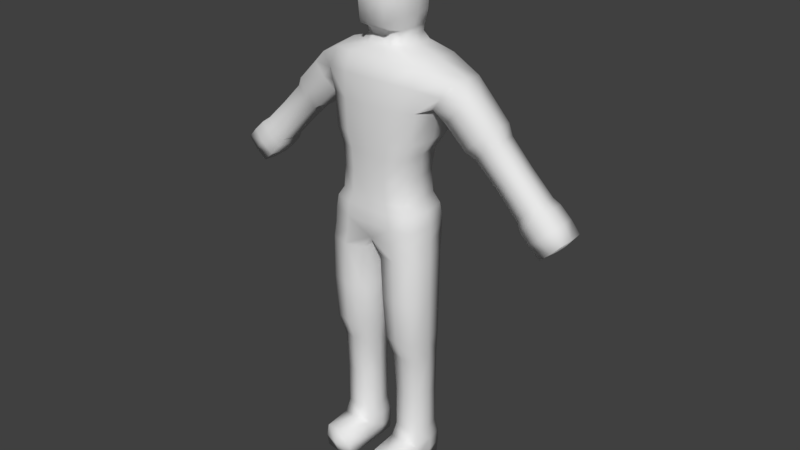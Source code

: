 # Source: boxman_2.blend  (saved by Blender 2.77.0; exported with 4.5.12 LTS)
import bpy
from mathutils import Matrix  # noqa: F401  (used for matrix-valued properties, if any)

bpy.ops.wm.read_factory_settings(use_empty=True)
scene = bpy.context.scene
scene.name = 'Scene'

# ---- collections
col_collection_1 = bpy.data.collections.new('Collection 1'); scene.collection.children.link(col_collection_1)

# ---- world
world_world = bpy.data.worlds.new('World'); scene.world = world_world
world_world.color = (0.05088, 0.05088, 0.05088)
world_world.use_sun_shadow = False
world_world.sun_shadow_jitter_overblur = 0.0
world_world.cycles.sampling_method = 'MANUAL'

# ---- meshes
me_cube_002 = bpy.data.meshes.new('Cube.002')
me_cube_002.from_pydata([(-3.505, -0.1789, -0.9378), (-4.012, -0.1789, -0.4312), (-3.505, 0.5375, -0.9378), (-4.012, 0.5375, -0.4312), (-4.022, -0.1701, -1.444), (-4.516, -0.1701, -0.9497), (-4.022, 0.5287, -1.444), (-4.516, 0.5287, -0.9497), (-2.317, -0.1405, 0.3171), (-2.769, -0.1405, 0.7694), (-2.317, 0.4992, 0.3171), (-2.769, 0.4992, 0.7694), (-3.398, -0.1355, -0.7587), (-3.843, -0.1355, -0.3134), (-3.398, 0.4942, -0.7587), (-3.843, 0.4942, -0.3134), (-2.081, -0.2087, 0.4566), (-2.63, -0.2087, 1.005), (-2.081, 0.5674, 0.4566), (-2.63, 0.5674, 1.005), (-0.4085, -1.262, -8.074), (-0.4085, -1.262, -7.475), (-0.4085, 0.2817, -8.074), (-0.3947, 0.2976, -7.454), (-1.112, -1.262, -8.074), (-1.112, -1.262, -7.475), (-1.112, 0.2817, -8.074), (-1.126, 0.2976, -7.454), (-0.448, -0.4782, -7.104), (-0.4209, -0.5442, -5.063), (-0.4494, 0.2402, -7.105), (-0.4209, 0.23, -5.063), (-1.075, -0.4782, -7.104), (-1.09, -0.5442, -5.063), (-1.074, 0.2402, -7.105), (-1.09, 0.23, -5.063), (-0.3324, -0.7336, -4.496), (-0.2518, -0.8029, -2.342), (-0.3324, 0.2013, -4.496), (-0.2518, 0.2385, -2.342), (-1.141, -0.7336, -4.496), (-1.145, -0.799, -2.339), (-1.141, 0.2013, -4.496), (-1.145, 0.2357, -2.339), (0.4085, -1.262, -8.074), (0.4085, -1.262, -7.475), (0.4085, 0.2817, -8.074), (0.3947, 0.2976, -7.454), (1.112, -1.262, -8.074), (1.112, -1.262, -7.475), (1.112, 0.2817, -8.074), (1.126, 0.2976, -7.454), (0.448, -0.4782, -7.104), (0.4209, -0.5442, -5.063), (0.4494, 0.2402, -7.105), (0.4209, 0.23, -5.063), (1.075, -0.4782, -7.104), (1.09, -0.5442, -5.063), (1.074, 0.2402, -7.105), (1.09, 0.23, -5.063), (0.3324, -0.7336, -4.496), (0.2518, -0.8029, -2.342), (0.3324, 0.2013, -4.496), (0.2518, 0.2385, -2.342), (1.141, -0.7336, -4.496), (1.145, -0.799, -2.339), (1.141, 0.2013, -4.496), (1.145, 0.2357, -2.339), (3.505, -0.1789, -0.9378), (4.012, -0.1789, -0.4312), (3.505, 0.5375, -0.9378), (4.012, 0.5375, -0.4312), (4.022, -0.1701, -1.444), (4.516, -0.1701, -0.9497), (4.022, 0.5287, -1.444), (4.516, 0.5287, -0.9497), (2.317, -0.1405, 0.3171), (2.769, -0.1405, 0.7694), (2.317, 0.4992, 0.3171), (2.769, 0.4992, 0.7694), (3.398, -0.1355, -0.7587), (3.843, -0.1355, -0.3134), (3.398, 0.4942, -0.7587), (3.843, 0.4942, -0.3134), (2.081, -0.2087, 0.4566), (2.63, -0.2087, 1.005), (2.081, 0.5674, 0.4566), (2.63, 0.5674, 1.005), (0.6123, -0.4178, 3.093), (0.6215, -0.4342, 3.942), (0.6123, 0.3672, 3.093), (0.6215, 0.3457, 3.942), (0.5648, -0.3752, 2.405), (0.4479, -0.3518, 2.741), (0.5648, 0.5032, 2.405), (0.4479, 0.4674, 2.741), (1.014, -0.7316, 0.4306), (1.094, -0.6054, 2.189), (1.014, 0.607, 0.4306), (1.094, 0.6547, 2.189), (0.846, -0.7456, -1.005), (0.846, -0.7403, 0.06011), (0.846, 0.3255, -1.005), (0.846, 0.3888, 0.06011), (1.09, -0.7819, -1.945), (1.012, -0.7687, -1.248), (1.09, 0.3463, -1.945), (1.012, 0.3697, -1.248), (-0.6123, -0.4178, 3.093), (-0.6215, -0.4342, 3.942), (-0.6123, 0.3672, 3.093), (-0.6215, 0.3457, 3.942), (0.0, 0.5958, 4.206), (0.0, 0.6703, 2.882), (0.0, -0.6887, 4.206), (0.0, -0.7305, 2.882), (-0.5648, -0.3752, 2.405), (-0.4479, -0.3518, 2.741), (-0.5648, 0.5032, 2.405), (-0.4479, 0.4674, 2.741), (0.0, 0.5776, 2.741), (0.0, 0.6182, 2.41), (0.0, -0.462, 2.741), (0.0, -0.4947, 2.41), (-1.014, -0.7316, 0.4306), (-1.094, -0.6054, 2.189), (-1.014, 0.607, 0.4306), (-1.094, 0.6547, 2.189), (0.0, 0.8189, 2.248), (0.0, 0.7996, 0.4301), (0.0, -0.8276, 2.248), (0.0, -0.9294, 0.4301), (-0.846, -0.7456, -1.005), (-0.846, -0.7403, 0.06011), (-0.846, 0.3255, -1.005), (-0.846, 0.3888, 0.06011), (0.0, 0.5428, 0.06011), (0.0, 0.4741, -1.005), (0.0, -0.8942, 0.06011), (0.0, -0.8942, -1.005), (-1.09, -0.7819, -1.945), (-1.012, -0.7687, -1.248), (-1.09, 0.3463, -1.945), (-1.012, 0.3697, -1.248), (0.0, 0.5303, -1.248), (-1.886e-06, 0.3873, -1.986), (0.0, -0.9294, -1.248), (-1.885e-06, -0.8374, -1.986), (-3.758, -0.2313, -0.6845), (-4.049, 0.1793, -0.3942), (-3.758, 0.5899, -0.6845), (-3.468, 0.1793, -0.9748), (-4.281, 0.5462, -0.6903), (-4.281, 0.5462, -1.209), (-3.762, 0.5462, -1.209), (-4.541, 0.1793, -0.9497), (-4.281, -0.1875, -1.209), (-4.022, 0.1793, -1.469), (-4.281, -0.1875, -0.6903), (-3.762, -0.1875, -1.209), (-2.543, -0.1843, 0.5432), (-2.8, 0.1793, 0.8003), (-2.543, 0.5429, 0.5432), (-2.286, 0.1793, 0.2861), (-3.299, 0.4855, 0.2203), (-3.621, 0.5379, -0.5361), (-2.866, 0.4855, -0.2127), (-3.874, 0.1793, -0.2825), (-3.367, 0.1793, -0.7897), (-3.299, -0.1269, 0.2203), (-2.866, -0.1269, -0.2127), (-2.128, 0.581, 1.526), (-2.355, 0.6247, 0.7309), (-1.56, 0.581, 0.9583), (-2.67, 0.1793, 1.046), (-2.355, -0.2661, 0.7309), (-2.041, 0.1793, 0.416), (-2.128, -0.2224, 1.526), (-1.56, -0.2224, 0.9583), (-0.3909, -1.298, -7.774), (-0.3834, -0.5756, -7.446), (-0.3909, 0.3001, -7.774), (-0.3909, -0.5818, -8.089), (-0.7603, 0.3527, -7.454), (-1.129, 0.3001, -7.774), (-0.7601, 0.3001, -8.089), (-1.137, -0.5756, -7.446), (-1.129, -1.298, -7.774), (-1.129, -0.5818, -8.089), (-0.7601, -1.298, -7.46), (-0.7601, -1.298, -8.089), (-0.4513, -0.4803, -6.093), (-0.3422, -0.1571, -5.063), (-0.4513, 0.236, -6.093), (-0.3748, -0.1129, -7.105), (-0.7555, 0.321, -5.063), (-1.071, 0.236, -6.093), (-0.7615, 0.3251, -7.105), (-1.169, -0.1571, -5.063), (-1.071, -0.4803, -6.093), (-1.148, -0.1129, -7.105), (-0.7555, -0.6353, -5.063), (-0.7615, -0.5646, -7.099), (-0.2988, -0.7967, -3.411), (-0.156, -0.2833, -2.347), (-0.2988, 0.1989, -3.411), (-0.2337, -0.2662, -4.496), (-0.7043, 0.3588, -2.339), (-1.159, 0.1989, -3.411), (-0.7368, 0.3153, -4.496), (-1.25, -0.2816, -2.339), (-1.159, -0.7967, -3.411), (-1.24, -0.2662, -4.496), (-0.7043, -0.9221, -2.339), (-0.7368, -0.8476, -4.496), (0.3909, -1.298, -7.774), (0.3834, -0.5756, -7.446), (0.3909, 0.3001, -7.774), (0.3909, -0.5818, -8.089), (0.7603, 0.3527, -7.454), (1.129, 0.3001, -7.774), (0.76, 0.3001, -8.089), (1.137, -0.5756, -7.446), (1.129, -1.298, -7.774), (1.129, -0.5818, -8.089), (0.76, -1.298, -7.46), (0.76, -1.298, -8.089), (0.4513, -0.4803, -6.093), (0.3422, -0.1571, -5.063), (0.4513, 0.236, -6.093), (0.3748, -0.1129, -7.105), (0.7555, 0.321, -5.063), (1.071, 0.236, -6.093), (0.7615, 0.3251, -7.105), (1.169, -0.1571, -5.063), (1.071, -0.4803, -6.093), (1.148, -0.1129, -7.105), (0.7555, -0.6353, -5.063), (0.7615, -0.5646, -7.099), (0.2987, -0.7967, -3.411), (0.156, -0.2833, -2.347), (0.2987, 0.1989, -3.411), (0.2337, -0.2662, -4.496), (0.7043, 0.3588, -2.339), (1.159, 0.1989, -3.411), (0.7368, 0.3153, -4.496), (1.25, -0.2816, -2.339), (1.159, -0.7967, -3.411), (1.24, -0.2662, -4.496), (0.7043, -0.9221, -2.339), (0.7368, -0.8476, -4.496), (3.758, -0.2313, -0.6845), (4.049, 0.1793, -0.3942), (3.758, 0.5899, -0.6845), (3.468, 0.1793, -0.9748), (4.281, 0.5462, -0.6903), (4.281, 0.5462, -1.209), (3.762, 0.5462, -1.209), (4.541, 0.1793, -0.9497), (4.281, -0.1875, -1.209), (4.022, 0.1793, -1.469), (4.281, -0.1875, -0.6903), (3.762, -0.1875, -1.209), (2.543, -0.1843, 0.5432), (2.8, 0.1793, 0.8003), (2.543, 0.5429, 0.5432), (2.286, 0.1793, 0.2861), (3.299, 0.4855, 0.2203), (3.621, 0.5379, -0.5361), (2.866, 0.4855, -0.2127), (3.874, 0.1793, -0.2825), (3.621, -0.1793, -0.5361), (3.367, 0.1793, -0.7897), (3.299, -0.1269, 0.2203), (2.866, -0.1269, -0.2127), (2.128, 0.581, 1.526), (2.355, 0.6247, 0.7309), (1.56, 0.581, 0.9583), (2.67, 0.1793, 1.046), (2.355, -0.2661, 0.7309), (2.04, 0.1793, 0.416), (2.128, -0.2224, 1.526), (1.56, -0.2224, 0.9583), (0.3243, 0.5958, 4.206), (0.6358, 0.3813, 3.538), (0.6367, -0.04425, 3.978), (0.6358, -0.4668, 3.538), (0.6574, -0.02528, 3.093), (0.3128, -0.7305, 2.882), (0.3128, 0.6703, 2.882), (0.3243, -0.6887, 4.206), (0.0, -0.04648, 4.3), (0.0, -0.7805, 3.546), (0.0, 0.6875, 3.546), (0.2471, 0.5703, 2.741), (0.4278, 0.4553, 2.574), (0.4943, 0.0578, 2.741), (0.4278, -0.2941, 2.574), (0.6178, 0.06499, 2.41), (0.3036, -0.4874, 2.41), (0.3036, 0.611, 2.41), (0.2471, -0.4547, 2.741), (0.0, -0.3958, 2.574), (0.0, 0.557, 2.574), (0.5302, 0.8054, 2.243), (1.111, 0.693, 1.187), (1.182, 0.03557, 2.247), (1.111, -0.6845, 1.187), (1.12, -0.06166, 0.4203), (0.5599, -0.9151, 0.4301), (0.5599, 0.7853, 0.4301), (0.5302, -0.8096, 2.243), (0.0, -0.9405, 1.19), (0.0, 0.8808, 1.19), (0.4669, 0.5323, 0.06011), (0.7957, 0.3169, -0.4781), (0.9338, -0.1757, 0.06011), (0.7957, -0.7378, -0.4781), (0.9338, -0.2101, -1.005), (0.4669, -0.8838, -1.005), (0.4669, 0.4637, -1.005), (0.4669, -0.8838, 0.06011), (0.0, -0.884, -0.4781), (0.0, 0.4631, -0.4781), (0.5599, 0.5187, -1.248), (1.069, 0.3817, -1.589), (1.12, -0.1995, -1.248), (1.069, -0.7774, -1.589), (1.201, -0.2178, -1.945), (0.6159, -0.9222, -1.947), (0.6159, 0.4855, -1.947), (0.5599, -0.9178, -1.248), (-1.416e-07, -0.9328, -1.592), (-1.416e-07, 0.5359, -1.592), (-3.621, -0.1793, -0.5361), (-0.3243, 0.5958, 4.206), (-0.6358, 0.3813, 3.538), (-0.6367, -0.04425, 3.978), (-0.6358, -0.4668, 3.538), (-0.6574, -0.02528, 3.093), (-0.3128, -0.7305, 2.882), (-0.3128, 0.6703, 2.882), (-0.3243, -0.6887, 4.206), (-0.2471, 0.5703, 2.741), (-0.4278, 0.4553, 2.574), (-0.4943, 0.0578, 2.741), (-0.4278, -0.2941, 2.574), (-0.6178, 0.06499, 2.41), (-0.3036, -0.4874, 2.41), (-0.3036, 0.611, 2.41), (-0.2471, -0.4547, 2.741), (-0.5302, 0.8054, 2.243), (-1.111, 0.693, 1.187), (-1.182, 0.03557, 2.247), (-1.111, -0.6845, 1.187), (-1.12, -0.06166, 0.4203), (-0.5599, -0.9151, 0.4301), (-0.5599, 0.7853, 0.4301), (-0.5302, -0.8096, 2.243), (-0.4669, 0.5323, 0.06011), (-0.7957, 0.3169, -0.4781), (-0.9338, -0.1757, 0.06011), (-0.7957, -0.7378, -0.4781), (-0.9338, -0.2101, -1.005), (-0.4669, -0.8838, -1.005), (-0.4669, 0.4637, -1.005), (-0.4669, -0.8838, 0.06011), (-0.5599, 0.5187, -1.248), (-1.069, 0.3817, -1.589), (-1.12, -0.1995, -1.248), (-1.069, -0.7774, -1.589), (-1.201, -0.2178, -1.945), (-0.6159, -0.9222, -1.947), (-0.6159, 0.4855, -1.947), (-0.5599, -0.9178, -1.248), (-0.5921, -0.9289, -1.589), (-1.181, -0.1979, -1.589), (-0.5921, 0.5331, -1.589), (-0.4392, -0.8736, -0.4781), (-0.8784, -0.2105, -0.4781), (-0.4392, 0.4527, -0.4781), (-0.5924, -0.9208, 1.191), (-1.194, 0.01073, 1.072), (-0.5924, 0.8662, 1.191), (-0.2356, -0.3886, 2.574), (-0.4713, 0.08059, 2.574), (-0.2356, 0.5498, 2.574), (-0.3243, -0.7805, 3.546), (-0.3243, -0.04648, 4.3), (-0.6924, -0.04425, 3.541), (-0.3243, 0.6875, 3.546), (0.5921, -0.9289, -1.589), (1.181, -0.1979, -1.589), (0.5921, 0.5331, -1.589), (0.4392, -0.8736, -0.4781), (0.8784, -0.2105, -0.4781), (0.4392, 0.4527, -0.4781), (0.5924, -0.9208, 1.191), (1.194, 0.01073, 1.072), (0.5924, 0.8662, 1.191), (0.2356, -0.3886, 2.574), (0.4713, 0.08059, 2.574), (0.2356, 0.5498, 2.574), (0.3243, -0.7805, 3.546), (0.3243, -0.04648, 4.3), (0.6924, -0.04425, 3.541), (0.3243, 0.6875, 3.546), (2.169, 0.1793, 1.567), (1.52, 0.1793, 0.9177), (1.844, -0.2797, 1.242), (1.844, 0.6384, 1.242), (3.33, 0.1793, 0.2513), (2.835, 0.1793, -0.2436), (3.083, -0.1706, 0.003826), (3.083, 0.5293, 0.003826), (4.318, 0.1793, -0.6533), (3.725, 0.1793, -1.246), (4.022, -0.2399, -0.9497), (4.318, 0.1793, -1.246), (4.022, 0.5986, -0.9497), (0.7289, -0.9165, -3.411), (1.263, -0.2989, -3.411), (0.7289, 0.3186, -3.411), (0.1951, -0.2989, -3.411), (0.7614, -0.5656, -6.093), (1.145, -0.1222, -6.093), (0.7614, 0.3213, -6.093), (0.3775, -0.1222, -6.093), (0.7603, -0.6429, -7.409), (0.76, -0.5818, -8.134), (0.76, -1.409, -7.774), (1.182, -0.5818, -7.774), (0.76, 0.3552, -7.774), (0.3382, -0.5818, -7.774), (-2.676e-06, -0.2374, -2.059), (-0.7289, -0.9165, -3.411), (-1.263, -0.2989, -3.411), (-0.7289, 0.3186, -3.411), (-0.1951, -0.2989, -3.411), (-0.7614, -0.5656, -6.093), (-1.145, -0.1221, -6.093), (-0.7614, 0.3213, -6.093), (-0.3776, -0.1221, -6.093), (-0.7603, -0.6429, -7.409), (-0.7601, -0.5818, -8.134), (-0.7601, -1.409, -7.774), (-1.182, -0.5818, -7.774), (-0.7601, 0.3552, -7.774), (-0.3382, -0.5818, -7.774), (-2.169, 0.1793, 1.567), (-1.52, 0.1793, 0.9177), (-1.844, -0.2797, 1.242), (-1.844, 0.6384, 1.242), (-3.33, 0.1793, 0.2513), (-2.835, 0.1793, -0.2436), (-3.083, -0.1706, 0.003826), (-3.083, 0.5293, 0.003826), (-4.318, 0.1793, -0.6533), (-3.725, 0.1793, -1.246), (-4.022, -0.2399, -0.9497), (-4.318, 0.1793, -1.246), (-4.022, 0.5986, -0.9497), (0.342, -0.09001, -7.454), (1.129, -0.08575, -8.089), (0.3909, -0.08575, -8.089), (1.179, -0.09001, -7.454), (0.76, -0.08575, -8.134), (1.182, -0.08575, -7.774), (0.3382, -0.08575, -7.774), (-0.342, -0.09, -7.454), (-1.129, -0.08575, -8.089), (-0.3909, -0.08575, -8.089), (-1.179, -0.09, -7.454), (-0.7601, -0.08575, -8.134), (-1.182, -0.08575, -7.774), (-0.3382, -0.08575, -7.774), (1.141, 0.8114, 1.748), (1.141, -0.7813, 1.748), (0.0, -0.9327, 1.808), (0.0, 0.8822, 1.808), (-1.141, 0.8114, 1.748), (-1.141, -0.7813, 1.748), (-0.5924, -0.9223, 1.803), (-0.5924, 0.8783, 1.803), (0.5924, -0.9223, 1.803), (0.5924, 0.8783, 1.803), (1.304, 0.6121, 1.222), (1.791, -0.3051, 1.842), (1.791, 0.6121, 1.842), (1.304, -0.3051, 1.222), (1.831, 0.1535, 1.882), (1.263, 0.1535, 1.181), (1.547, -0.3625, 1.532), (1.547, 0.6695, 1.532), (-1.304, 0.6121, 1.222), (-1.791, -0.3051, 1.842), (-1.791, 0.6121, 1.842), (-1.304, -0.3051, 1.222), (-1.831, 0.1535, 1.882), (-1.263, 0.1535, 1.181), (-1.547, -0.3625, 1.532), (-1.547, 0.6695, 1.532)], [], [(167, 149, 1, 13), (461, 154, 6, 153), (460, 157, 4, 156), (459, 159, 0, 148), (458, 157, 6, 154), (457, 149, 3, 152), (10, 162, 172, 18), (456, 166, 14, 165), (149, 167, 15, 3), (455, 169, 13, 334), (454, 168, 14, 166), (453, 161, 11, 164), (452, 173, 18, 172), (264, 79, 87, 278), (450, 176, 18, 173), (475, 471, 22, 181), (447, 185, 26, 184), (446, 188, 24, 187), (445, 190, 20, 179), (473, 470, 26, 185), (220, 467, 463, 50), (442, 194, 30, 193), (441, 197, 34, 196), (440, 200, 32, 199), (439, 202, 28, 191), (192, 31, 38, 206), (438, 206, 38, 205), (437, 209, 42, 208), (436, 212, 40, 211), (435, 214, 36, 203), (206, 36, 29, 192), (468, 217, 46, 464), (432, 220, 50, 221), (431, 223, 48, 224), (430, 215, 44, 226), (466, 221, 50, 463), (51, 465, 467, 220), (427, 229, 54, 230), (426, 232, 58, 233), (425, 235, 56, 236), (424, 227, 52, 238), (201, 29, 36, 214), (423, 241, 62, 242), (422, 244, 66, 245), (421, 247, 64, 248), (420, 239, 60, 250), (214, 40, 33, 201), (150, 3, 15, 165), (419, 256, 74, 257), (418, 259, 72, 260), (417, 251, 68, 262), (416, 257, 74, 260), (415, 255, 71, 252), (162, 11, 19, 172), (414, 268, 82, 269), (2, 150, 165, 14), (413, 263, 76, 274), (412, 269, 82, 272), (411, 267, 79, 264), (410, 276, 86, 277), (266, 76, 84, 280), (408, 277, 86, 280), (406, 284, 90, 289), (405, 286, 88, 287), (404, 283, 112, 291), (403, 292, 115, 288), (402, 295, 94, 300), (401, 297, 92, 298), (289, 294, 120, 113), (400, 302, 123, 299), (399, 305, 98, 310), (398, 307, 96, 308), (397, 312, 131, 309), (396, 315, 102, 320), (395, 317, 100, 318), (394, 322, 139, 319), (393, 325, 106, 330), (392, 327, 104, 328), (391, 332, 147, 329), (390, 341, 110, 336), (389, 339, 108, 338), (388, 291, 112, 335), (387, 340, 115, 292), (386, 349, 118, 344), (385, 347, 116, 346), (294, 289, 90, 95), (384, 348, 123, 302), (383, 357, 126, 352), (382, 355, 124, 354), (381, 356, 131, 312), (380, 365, 134, 360), (379, 363, 132, 362), (378, 364, 139, 322), (377, 373, 142, 368), (376, 371, 140, 370), (375, 372, 147, 332), (374, 375, 332, 146), (141, 370, 375, 374), (370, 140, 372, 375), (210, 41, 140, 371), (371, 142, 43, 210), (207, 43, 142, 373), (369, 376, 370, 141), (143, 368, 376, 369), (368, 142, 371, 376), (367, 377, 368, 143), (144, 333, 377, 367), (333, 145, 373, 377), (366, 378, 322, 138), (133, 362, 378, 366), (362, 132, 364, 378), (361, 133, 124, 355), (355, 126, 135, 361), (359, 135, 126, 357), (361, 379, 362, 133), (135, 360, 379, 361), (360, 134, 363, 379), (359, 380, 360, 135), (136, 323, 380, 359), (323, 137, 365, 380), (482, 381, 312, 478), (481, 354, 381, 482), (354, 124, 356, 381), (357, 129, 136, 359), (310, 314, 136, 129), (314, 310, 98, 103), (352, 126, 355, 382), (483, 383, 352, 480), (479, 313, 383, 483), (313, 129, 357, 383), (350, 384, 302, 122), (117, 346, 384, 350), (346, 116, 348, 384), (287, 296, 95, 90), (296, 287, 88, 93), (288, 301, 93, 88), (345, 385, 346, 117), (119, 344, 385, 345), (344, 118, 347, 385), (343, 386, 344, 119), (120, 303, 386, 343), (303, 121, 349, 386), (342, 387, 292, 114), (109, 338, 387, 342), (338, 108, 340, 387), (337, 388, 335, 111), (109, 342, 388, 337), (342, 114, 291, 388), (337, 389, 338, 109), (111, 336, 389, 337), (336, 110, 339, 389), (335, 390, 336, 111), (112, 293, 390, 335), (293, 113, 341, 390), (12, 170, 455, 334), (160, 9, 169, 455), (455, 170, 8, 160), (327, 391, 329, 104), (105, 331, 391, 327), (331, 146, 332, 391), (319, 331, 105, 100), (373, 145, 39, 207), (330, 243, 63, 145), (243, 330, 106, 67), (325, 392, 328, 106), (107, 326, 392, 325), (326, 105, 327, 392), (333, 393, 330, 145), (144, 324, 393, 333), (324, 107, 325, 393), (317, 394, 319, 100), (101, 321, 394, 317), (321, 138, 322, 394), (308, 316, 103, 98), (316, 308, 96, 101), (309, 321, 101, 96), (364, 132, 141, 374), (331, 319, 139, 146), (374, 146, 139, 364), (315, 395, 318, 102), (103, 316, 395, 315), (316, 101, 317, 395), (323, 396, 320, 137), (136, 314, 396, 323), (314, 103, 315, 396), (307, 397, 309, 96), (477, 484, 397, 307), (484, 478, 312, 397), (321, 309, 131, 138), (366, 138, 131, 356), (356, 124, 133, 366), (305, 398, 308, 98), (313, 399, 310, 129), (479, 485, 399, 313), (485, 476, 305, 399), (297, 400, 299, 92), (93, 301, 400, 297), (301, 122, 302, 400), (301, 288, 115, 122), (350, 122, 115, 340), (340, 108, 117, 350), (295, 401, 298, 94), (95, 296, 401, 295), (296, 93, 297, 401), (303, 402, 300, 121), (120, 294, 402, 303), (294, 95, 295, 402), (286, 403, 288, 88), (89, 290, 403, 286), (290, 114, 292, 403), (290, 404, 291, 114), (89, 285, 404, 290), (285, 91, 283, 404), (284, 405, 287, 90), (91, 285, 405, 284), (285, 89, 286, 405), (293, 406, 289, 113), (112, 283, 406, 293), (283, 91, 284, 406), (85, 278, 407, 281), (278, 87, 275, 407), (282, 408, 280, 84), (489, 491, 408, 282), (491, 486, 277, 408), (279, 409, 282, 84), (85, 281, 409, 279), (280, 86, 78, 266), (78, 86, 276, 265), (265, 276, 87, 79), (493, 410, 277, 486), (488, 275, 410, 493), (275, 87, 276, 410), (273, 411, 264, 77), (81, 270, 411, 273), (270, 83, 267, 411), (274, 412, 272, 80), (76, 266, 412, 274), (266, 78, 269, 412), (271, 413, 274, 80), (81, 273, 413, 271), (273, 77, 263, 413), (168, 151, 2, 14), (151, 168, 12, 0), (12, 334, 148, 0), (265, 414, 269, 78), (79, 267, 414, 265), (267, 83, 268, 414), (161, 174, 19, 11), (174, 161, 9, 17), (176, 163, 10, 18), (261, 415, 252, 69), (73, 258, 415, 261), (258, 75, 255, 415), (262, 416, 260, 72), (68, 254, 416, 262), (254, 70, 257, 416), (259, 417, 262, 72), (73, 261, 417, 259), (261, 69, 251, 417), (256, 418, 260, 74), (75, 258, 418, 256), (258, 73, 259, 418), (253, 419, 257, 70), (71, 255, 419, 253), (255, 75, 256, 419), (148, 334, 13, 1), (254, 68, 80, 272), (272, 82, 70, 254), (328, 246, 67, 106), (246, 328, 104, 65), (329, 249, 65, 104), (198, 33, 40, 212), (212, 42, 35, 198), (195, 35, 42, 209), (247, 420, 250, 64), (65, 249, 420, 247), (249, 61, 239, 420), (244, 421, 248, 66), (67, 246, 421, 244), (246, 65, 247, 421), (241, 422, 245, 62), (63, 243, 422, 241), (243, 67, 244, 422), (239, 423, 242, 60), (61, 240, 423, 239), (240, 63, 241, 423), (209, 38, 31, 195), (234, 248, 64, 57), (248, 234, 59, 66), (235, 424, 238, 56), (57, 237, 424, 235), (237, 53, 227, 424), (232, 425, 236, 58), (59, 234, 425, 232), (234, 57, 235, 425), (229, 426, 233, 54), (55, 231, 426, 229), (231, 59, 232, 426), (227, 427, 230, 52), (53, 228, 427, 227), (228, 55, 229, 427), (225, 428, 216, 45), (49, 222, 428, 225), (218, 464, 466, 429), (226, 429, 224, 48), (44, 218, 429, 226), (464, 46, 221, 466), (223, 430, 226, 48), (49, 225, 430, 223), (225, 45, 215, 430), (467, 431, 224, 463), (465, 222, 431, 467), (222, 49, 223, 431), (217, 432, 221, 46), (47, 219, 432, 217), (219, 51, 220, 432), (215, 433, 218, 44), (45, 216, 433, 215), (462, 47, 217, 468), (249, 329, 147, 61), (213, 37, 147, 372), (372, 140, 41, 213), (231, 245, 66, 59), (245, 231, 55, 62), (228, 242, 62, 55), (213, 435, 203, 37), (41, 211, 435, 213), (211, 40, 214, 435), (210, 436, 211, 41), (43, 208, 436, 210), (208, 42, 212, 436), (207, 437, 208, 43), (39, 205, 437, 207), (205, 38, 209, 437), (204, 438, 205, 39), (37, 203, 438, 204), (203, 36, 206, 438), (242, 228, 53, 60), (250, 237, 57, 64), (237, 250, 60, 53), (201, 439, 191, 29), (33, 199, 439, 201), (199, 32, 202, 439), (198, 440, 199, 33), (35, 196, 440, 198), (196, 34, 200, 440), (195, 441, 196, 35), (31, 193, 441, 195), (193, 30, 197, 441), (192, 442, 193, 31), (29, 191, 442, 192), (191, 28, 194, 442), (216, 462, 468, 433), (25, 189, 443, 186), (189, 21, 180, 443), (471, 473, 185, 22), (20, 190, 444, 182), (190, 24, 188, 444), (189, 445, 179, 21), (25, 187, 445, 189), (187, 24, 190, 445), (186, 446, 187, 25), (472, 474, 446, 186), (474, 470, 188, 446), (183, 447, 184, 27), (23, 181, 447, 183), (181, 22, 185, 447), (469, 475, 181, 23), (21, 179, 448, 180), (179, 20, 182, 448), (174, 449, 171, 19), (17, 177, 449, 174), (499, 450, 173, 494), (497, 178, 450, 499), (178, 16, 176, 450), (17, 175, 451, 177), (175, 16, 178, 451), (278, 85, 77, 264), (263, 77, 85, 279), (279, 84, 76, 263), (171, 452, 172, 19), (496, 501, 452, 171), (501, 494, 173, 452), (167, 453, 164, 15), (13, 169, 453, 167), (169, 9, 161, 453), (163, 454, 166, 10), (8, 170, 454, 163), (170, 12, 168, 454), (70, 82, 268, 253), (253, 268, 83, 71), (252, 71, 83, 270), (164, 456, 165, 15), (11, 162, 456, 164), (162, 10, 166, 456), (163, 176, 16, 8), (160, 175, 17, 9), (175, 160, 8, 16), (155, 457, 152, 7), (5, 158, 457, 155), (158, 1, 149, 457), (151, 458, 154, 2), (0, 159, 458, 151), (159, 4, 157, 458), (158, 459, 148, 1), (5, 156, 459, 158), (156, 4, 159, 459), (155, 460, 156, 5), (7, 153, 460, 155), (153, 6, 157, 460), (152, 461, 153, 7), (3, 150, 461, 152), (150, 2, 154, 461), (270, 81, 69, 252), (251, 69, 81, 271), (271, 80, 68, 251), (429, 466, 463, 224), (433, 468, 464, 218), (180, 448, 475, 469), (184, 26, 470, 474), (27, 184, 474, 472), (182, 444, 473, 471), (444, 188, 470, 473), (448, 182, 471, 475), (465, 236, 56, 222), (51, 58, 236, 465), (219, 233, 58, 51), (233, 219, 47, 54), (54, 47, 462, 230), (230, 462, 216, 52), (34, 27, 472, 200), (197, 183, 27, 34), (183, 197, 30, 23), (200, 472, 186, 32), (443, 202, 32, 186), (202, 443, 180, 28), (469, 194, 28, 180), (23, 30, 194, 469), (238, 428, 222, 56), (428, 238, 52, 216), (61, 147, 434, 240), (37, 204, 434, 147), (326, 318, 100, 105), (318, 326, 107, 102), (240, 434, 145, 63), (324, 320, 102, 107), (320, 324, 144, 137), (365, 137, 144, 367), (367, 143, 134, 365), (363, 134, 143, 369), (369, 141, 132, 363), (341, 113, 120, 343), (343, 119, 110, 341), (339, 110, 119, 345), (345, 117, 108, 339), (304, 99, 476, 485), (128, 304, 485, 479), (311, 130, 478, 484), (97, 311, 484, 477), (128, 479, 483, 351), (351, 483, 480, 127), (125, 481, 482, 358), (358, 482, 478, 130), (204, 39, 145, 434), (281, 487, 492, 409), (281, 407, 490, 487), (407, 275, 488, 490), (409, 492, 489, 282), (177, 451, 500, 495), (177, 495, 498, 449), (449, 498, 496, 171), (451, 178, 497, 500), (382, 354, 497, 499), (352, 382, 499, 494), (480, 352, 494, 501), (127, 480, 501, 496), (127, 496, 498, 353), (481, 500, 497, 354), (125, 495, 500, 481), (353, 498, 495, 125), (398, 305, 486, 491), (307, 398, 491, 489), (476, 99, 488, 493), (305, 476, 493, 486), (307, 489, 492, 477), (477, 492, 487, 97), (97, 487, 490, 306), (306, 490, 488, 99), (348, 116, 125, 358), (358, 130, 123, 348), (311, 299, 123, 130), (299, 311, 97, 92), (306, 298, 92, 97), (298, 306, 99, 94), (304, 300, 94, 99), (300, 304, 128, 121), (349, 121, 128, 351), (351, 127, 118, 349), (347, 118, 127, 353), (353, 125, 116, 347)])
me_cube_002.polygons.foreach_set('use_smooth', [True] * 500)
me_cube_002.use_remesh_preserve_volume = False
me_cube_002.use_remesh_preserve_attributes = False
me_cube_002.use_mirror_vertex_groups = False
me_cube_002.update()
arm_armature_003 = bpy.data.armatures.new('Armature.003')  # bones are not reproduced
arm_armature = bpy.data.armatures.new('Armature')  # bones are not reproduced

# ---- objects
ob_ecb = bpy.data.objects.new('ECB', arm_armature_003)
ob_armature = bpy.data.objects.new('Armature', arm_armature)
ob_playermesh = bpy.data.objects.new('PlayerMesh', me_cube_002)

# ---- transforms, parenting, visibility, modifiers, constraints
ob_ecb.location = (0.0, 0.0, 0.0)
ob_ecb.lineart.crease_threshold = 0.0
ob_armature.location = (0.0, 0.0, 0.0)
ob_armature.show_in_front = True
ob_armature.lineart.crease_threshold = 0.0
ob_playermesh.parent = ob_armature
ob_playermesh.location = (0.0, 0.009462, 1.303)
ob_playermesh.scale = (0.1597, 0.1597, 0.1597)
ob_playermesh.lineart.crease_threshold = 0.0
_vg = ob_playermesh.vertex_groups.new(name='Hips')
_vg.add([104, 105, 106, 107, 140, 141, 142, 143, 144, 145, 146, 147, 324, 325, 326, 327, 328, 329, 330, 331, 332, 333, 367, 368, 369, 370, 371, 372, 373, 374, 375, 376, 377, 391, 392, 393, 434], 1.0, 'REPLACE')
_vg = ob_playermesh.vertex_groups.new(name='Lower Spine')
_vg.add([100, 101, 102, 103, 132, 133, 134, 135, 136, 137, 138, 139, 314, 315, 316, 317, 318, 319, 320, 321, 322, 323, 359, 360, 361, 362, 363, 364, 365, 366, 378, 379, 380, 394, 395, 396], 1.0, 'REPLACE')
_vg = ob_playermesh.vertex_groups.new(name='Upper Spine')
_vg.add([96, 97, 98, 99, 124, 125, 126, 127, 128, 129, 130, 131, 304, 305, 306, 307, 308, 309, 310, 311, 312, 313, 351, 352, 353, 354, 355, 356, 357, 358, 381, 382, 383, 397, 398, 399, 476, 477, 478, 479, 480, 481, 482, 483, 484, 485], 1.0, 'REPLACE')
_vg = ob_playermesh.vertex_groups.new(name='Neck')
_vg.add([92, 93, 94, 95, 116, 117, 118, 119, 120, 121, 122, 123, 294, 295, 296, 297, 298, 299, 300, 301, 302, 303, 343, 344, 345, 346, 347, 348, 349, 350, 384, 385, 386, 400, 401, 402], 1.0, 'REPLACE')
_vg = ob_playermesh.vertex_groups.new(name='Head')
for _i, _w in zip([88, 89, 90, 91, 93, 95, 108, 109, 110, 111, 112, 113, 114, 115, 117, 119, 120, 122, 283, 284, 285, 286, 287, 288, 289, 290, 291, 292, 293, 294, 295, 296, 297, 301, 302, 303, 335, 336, 337, 338, 339, 340, 341, 342, 343, 344, 345, 346, 350, 384, 385, 386, 387, 388, 389, 390, 400, 401, 402, 403, 404, 405, 406], [1.0, 1.0, 1.0, 1.0, 0.5, 0.5, 1.0, 1.0, 1.0, 1.0, 1.0, 1.0, 1.0, 1.0, 0.5, 0.5, 0.5, 0.5, 1.0, 1.0, 1.0, 1.0, 1.0, 1.0, 1.0, 1.0, 1.0, 1.0, 1.0, 0.5, 0.5, 0.5, 0.5, 0.5, 0.5, 0.5, 1.0, 1.0, 1.0, 1.0, 1.0, 1.0, 1.0, 1.0, 0.5, 0.5, 0.5, 0.5, 0.5, 0.5, 0.5, 0.5, 1.0, 1.0, 1.0, 1.0, 0.5, 0.5, 0.5, 1.0, 1.0, 1.0, 1.0]): _vg.add([_i], _w, 'REPLACE')
_vg = ob_playermesh.vertex_groups.new(name='Upper Arm.R')
for _i, _w in zip([8, 9, 10, 11, 16, 17, 18, 19, 125, 127, 160, 161, 162, 163, 171, 172, 173, 174, 175, 176, 177, 178, 352, 353, 354, 382, 449, 450, 451, 452, 480, 481, 494, 495, 496, 497, 498, 499, 500, 501], [0.5, 0.5, 0.5, 0.5, 0.5, 0.5, 0.5, 0.5, 0.5, 0.5, 0.5, 0.5, 0.5, 0.5, 1.0, 0.5, 1.0, 0.5, 0.5, 0.5, 1.0, 1.0, 0.5, 0.5, 0.5, 0.5, 1.0, 1.0, 1.0, 1.0, 0.5, 0.5, 0.5, 0.5, 0.5, 0.5, 0.5, 0.5, 0.5, 0.5]): _vg.add([_i], _w, 'REPLACE')
_vg = ob_playermesh.vertex_groups.new(name='Forearm.R')
for _i, _w in zip([0, 1, 2, 3, 8, 9, 10, 11, 12, 13, 14, 15, 16, 17, 18, 19, 148, 149, 150, 151, 160, 161, 162, 163, 164, 165, 166, 167, 168, 169, 170, 172, 174, 175, 176, 334, 453, 454, 455, 456], [0.5, 0.5, 0.5, 0.5, 0.75, 0.75, 0.75, 0.75, 0.5, 0.5, 0.5, 0.5, 0.75, 0.75, 0.75, 0.75, 0.5, 0.5, 0.5, 0.5, 0.75, 0.75, 0.75, 0.75, 1.0, 0.5, 1.0, 0.5, 0.5, 1.0, 1.0, 0.75, 0.75, 0.75, 0.75, 0.5, 1.0, 1.0, 1.0, 1.0]): _vg.add([_i], _w, 'REPLACE')
_vg = ob_playermesh.vertex_groups.new(name='Hand.R')
for _i, _w in zip([0, 1, 2, 3, 4, 5, 6, 7, 12, 13, 14, 15, 148, 149, 150, 151, 152, 153, 154, 155, 156, 157, 158, 159, 165, 167, 168, 334, 457, 458, 459, 460, 461], [0.75, 0.75, 0.75, 0.75, 1.0, 1.0, 1.0, 1.0, 0.75, 0.75, 0.75, 0.75, 0.75, 0.75, 0.75, 0.75, 1.0, 1.0, 1.0, 1.0, 1.0, 1.0, 1.0, 1.0, 0.75, 0.75, 0.75, 0.75, 1.0, 1.0, 1.0, 1.0, 1.0]): _vg.add([_i], _w, 'REPLACE')
_vg = ob_playermesh.vertex_groups.new(name='Upper Arm.L')
for _i, _w in zip([76, 77, 78, 79, 84, 85, 86, 87, 97, 99, 263, 264, 265, 266, 275, 276, 277, 278, 279, 280, 281, 282, 305, 306, 307, 398, 407, 408, 409, 410, 476, 477, 486, 487, 488, 489, 490, 491, 492, 493], [0.5, 0.5, 0.5, 0.5, 0.5, 0.5, 0.5, 0.5, 0.5, 0.5, 0.5, 0.5, 0.5, 0.5, 1.0, 0.5, 1.0, 0.5, 0.5, 0.5, 1.0, 1.0, 0.5, 0.5, 0.5, 0.5, 1.0, 1.0, 1.0, 1.0, 0.5, 0.5, 0.5, 0.5, 0.5, 0.5, 0.5, 0.5, 0.5, 0.5]): _vg.add([_i], _w, 'REPLACE')
_vg = ob_playermesh.vertex_groups.new(name='Forearm.L')
for _i, _w in zip([68, 69, 70, 71, 76, 77, 78, 79, 80, 81, 82, 83, 84, 85, 86, 87, 251, 252, 253, 254, 263, 264, 265, 266, 267, 268, 269, 270, 271, 272, 273, 274, 276, 278, 279, 280, 411, 412, 413, 414], [0.5, 0.5, 0.5, 0.5, 0.75, 0.75, 0.75, 0.75, 0.5, 0.5, 0.5, 0.5, 0.75, 0.75, 0.75, 0.75, 0.5, 0.5, 0.5, 0.5, 0.75, 0.75, 0.75, 0.75, 1.0, 0.5, 1.0, 0.5, 0.5, 0.5, 1.0, 1.0, 0.75, 0.75, 0.75, 0.75, 1.0, 1.0, 1.0, 1.0]): _vg.add([_i], _w, 'REPLACE')
_vg = ob_playermesh.vertex_groups.new(name='Hand.L')
for _i, _w in zip([68, 69, 70, 71, 72, 73, 74, 75, 80, 81, 82, 83, 251, 252, 253, 254, 255, 256, 257, 258, 259, 260, 261, 262, 268, 270, 271, 272, 415, 416, 417, 418, 419], [0.75, 0.75, 0.75, 0.75, 1.0, 1.0, 1.0, 1.0, 0.75, 0.75, 0.75, 0.75, 0.75, 0.75, 0.75, 0.75, 1.0, 1.0, 1.0, 1.0, 1.0, 1.0, 1.0, 1.0, 0.75, 0.75, 0.75, 0.75, 1.0, 1.0, 1.0, 1.0, 1.0]): _vg.add([_i], _w, 'REPLACE')
_vg = ob_playermesh.vertex_groups.new(name='Thigh.R')
for _i, _w in zip([36, 37, 38, 39, 40, 41, 42, 43, 132, 134, 137, 139, 140, 141, 142, 143, 144, 145, 146, 147, 203, 204, 205, 206, 207, 208, 209, 210, 211, 212, 213, 214, 332, 333, 363, 364, 365, 367, 368, 369, 370, 371, 372, 373, 374, 375, 376, 377, 434, 435, 436, 437, 438], [1.0, 1.0, 1.0, 1.0, 1.0, 1.0, 1.0, 1.0, 0.25, 0.25, 0.25, 0.25, 1.0, 0.25, 0.5, 0.25, 0.25, 0.5, 0.25, 1.0, 1.0, 1.0, 1.0, 1.0, 1.0, 1.0, 1.0, 1.0, 1.0, 1.0, 1.0, 1.0, 0.5, 0.5, 0.25, 0.25, 0.25, 0.25, 0.5, 0.25, 0.5, 0.5, 1.0, 0.5, 0.25, 0.5, 0.5, 0.5, 1.0, 1.0, 1.0, 1.0, 1.0]): _vg.add([_i], _w, 'REPLACE')
_vg = ob_playermesh.vertex_groups.new(name='Shin.R')
_vg.add([28, 29, 30, 31, 32, 33, 34, 35, 191, 192, 193, 194, 195, 196, 197, 198, 199, 200, 201, 202, 439, 440, 441, 442], 1.0, 'REPLACE')
_vg = ob_playermesh.vertex_groups.new(name='Foot.R')
_vg.add([20, 21, 22, 23, 24, 25, 26, 27, 179, 180, 181, 182, 183, 184, 185, 186, 187, 188, 189, 190, 443, 444, 445, 446, 447, 448, 469, 470, 471, 472, 473, 474, 475], 1.0, 'REPLACE')
_vg = ob_playermesh.vertex_groups.new(name='Thigh.L')
for _i, _w in zip([60, 61, 62, 63, 64, 65, 66, 67, 100, 102, 104, 105, 106, 107, 137, 139, 144, 145, 146, 147, 239, 240, 241, 242, 243, 244, 245, 246, 247, 248, 249, 250, 318, 319, 320, 324, 325, 326, 327, 328, 329, 330, 331, 332, 333, 391, 392, 393, 420, 421, 422, 423, 434], [1.0, 1.0, 1.0, 1.0, 1.0, 1.0, 1.0, 1.0, 0.25, 0.25, 1.0, 0.5, 1.0, 0.5, 0.25, 0.25, 0.5, 1.0, 0.5, 1.0, 1.0, 1.0, 1.0, 1.0, 1.0, 1.0, 1.0, 1.0, 1.0, 1.0, 1.0, 1.0, 0.25, 0.25, 0.25, 0.5, 0.5, 0.5, 0.5, 1.0, 1.0, 1.0, 0.5, 0.5, 0.5, 0.5, 0.5, 0.5, 1.0, 1.0, 1.0, 1.0, 1.0]): _vg.add([_i], _w, 'REPLACE')
_vg = ob_playermesh.vertex_groups.new(name='Shin.L')
_vg.add([52, 53, 54, 55, 56, 57, 58, 59, 227, 228, 229, 230, 231, 232, 233, 234, 235, 236, 237, 238, 424, 425, 426, 427], 1.0, 'REPLACE')
_vg = ob_playermesh.vertex_groups.new(name='Foot.L')
_vg.add([44, 45, 46, 47, 48, 49, 50, 51, 215, 216, 217, 218, 219, 220, 221, 222, 223, 224, 225, 226, 428, 429, 430, 431, 432, 433, 462, 463, 464, 465, 466, 467, 468], 1.0, 'REPLACE')
_m = ob_playermesh.modifiers.new('Armature', 'ARMATURE')
_m.object = ob_armature
_m.use_deform_preserve_volume = True

# ---- collection membership
col_collection_1.objects.link(ob_ecb)
col_collection_1.objects.link(ob_armature)
col_collection_1.objects.link(ob_playermesh)

# ---- scene / render settings (as saved in the file)
scene.frame_start = 260; scene.frame_end = 290; scene.frame_set(0)
scene.render.engine = 'BLENDER_EEVEE_NEXT'
scene.render.resolution_percentage = 50
scene.render.fps = 60
scene.render.dither_intensity = 0.0
scene.cycles.use_denoising = False
scene.cycles.samples = 128
scene.cycles.sampling_pattern = 'TABULATED_SOBOL'
scene.cycles.light_sampling_threshold = 0.0
scene.cycles.use_adaptive_sampling = False
scene.cycles.use_light_tree = False
scene.cycles.blur_glossy = 0.0
scene.cycles.sample_clamp_indirect = 0.0
scene.view_settings.view_transform = 'Standard'
bpy.context.view_layer.update()

# ---- added for rendering (the .blend has no active camera and no usable light): camera, sun
cam_auto = bpy.data.cameras.new('AutoCamera')
cam_auto.lens = 50.0
cam_auto.sensor_width = 36.0
cam_auto.clip_end = 1000.0
ob_auto_camera = bpy.data.objects.new('AutoCamera', cam_auto)
scene.collection.objects.link(ob_auto_camera)
ob_auto_camera.location = (2.33283, -2.76031, 2.83677)
ob_auto_camera.rotation_euler = (1.09748, -7.21219e-08, 0.694738)
scene.camera = ob_auto_camera
light_auto_sun = bpy.data.lights.new('AutoSun', 'SUN')
light_auto_sun.energy = 3.0
light_auto_sun.angle = 0.0523599
ob_auto_sun = bpy.data.objects.new('AutoSun', light_auto_sun)
scene.collection.objects.link(ob_auto_sun)
ob_auto_sun.rotation_euler = (0.872665, 0.174533, 0.523599)
bpy.context.view_layer.update()

